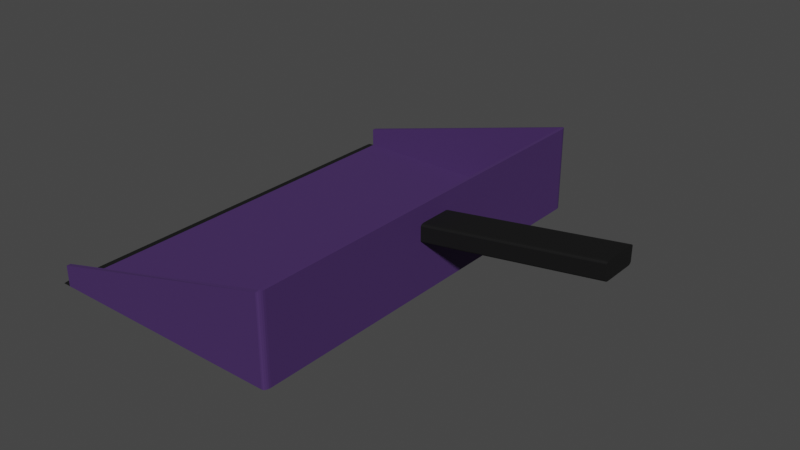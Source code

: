 # Source: Dustpan.blend  (saved by Blender 3.5.10; exported with 4.5.12 LTS)
import bpy
from mathutils import Matrix  # noqa: F401  (used for matrix-valued properties, if any)

bpy.ops.wm.read_factory_settings(use_empty=True)
scene = bpy.context.scene
scene.name = 'Scene'

# ---- collections
col_dustpan = bpy.data.collections.new('Dustpan'); scene.collection.children.link(col_dustpan)

# ---- images (referenced by path relative to the original .blend; pixels are not part of the script)
import os
ASSET_DIR = os.environ.get("B2B_ASSET_DIR", "")  # directory of the original .blend (textures are referenced by path, not embedded)
HERE = os.path.dirname(os.path.abspath(__file__))  # packed textures are extracted next to this script under _unpacked/

def load_image(name, relpath, width, height, colorspace="sRGB"):
    """Load a texture the original file referenced (path relative to the .blend, or extracted next to this script)."""
    p = next((c for c in (os.path.join(HERE, relpath), os.path.join(ASSET_DIR, relpath)) if relpath and os.path.exists(c)), "")
    if p:
        img = bpy.data.images.load(p, check_existing=True)
        img.name = name
    else:  # same state as the original file: an image datablock whose file is absent (Cycles renders it pink)
        img = bpy.data.images.new(name, width, height)
        img.source = "FILE"
        img.filepath = "//" + (relpath or name)
    img.colorspace_settings.name = colorspace
    return img
img_uv_test = load_image('UV Test', '', 1024, 1024, 'sRGB')

# ---- materials (node trees are filled in below, after node groups)
mat_dustpan_handle = bpy.data.materials.new('Dustpan_Handle')
mat_dustpan_handle.alpha_threshold = 0.0
mat_dustpan_handle.use_transparent_shadow = False
mat_dustpan_handle.roughness = 0.5
mat_dustpan_handle.line_color = (0.0, 0.0, 0.0, 1.0)
mat_dustpan_body = bpy.data.materials.new('Dustpan_Body')
mat_dustpan_body.use_transparent_shadow = False
mat_dustpan_lip = bpy.data.materials.new('Dustpan_Lip')
mat_dustpan_lip.use_transparent_shadow = False

# ---- material node trees
mat_dustpan_handle.use_nodes = True; mat_dustpan_handle.node_tree.nodes.clear()
_N = mat_dustpan_handle.node_tree.nodes; _L = mat_dustpan_handle.node_tree.links
n0 = _N.new('ShaderNodeOutputMaterial'); n0.name = 'Material Output'; n0.location = (300, 300)
n1 = _N.new('ShaderNodeTexImage'); n1.name = 'Image Texture'; n1.location = (-309, 307)
n1.image = img_uv_test
n2 = _N.new('ShaderNodeBsdfPrincipled'); n2.name = 'Principled BSDF'; n2.location = (10, 300)
n2.distribution = 'GGX'
n2.subsurface_method = 'RANDOM_WALK_SKIN'
n2.inputs[0].default_value = (0.0, 0.0, 0.0, 1.0)
n2.inputs[2].default_value = 0.75
n2.inputs[3].default_value = 1.45
n2.inputs[27].default_value = (0.0, 0.0, 0.0, 1.0)
n2.inputs[28].default_value = 1.0
_L.new(n2.outputs[0], n0.inputs[0])
n0.is_active_output = True
mat_dustpan_body.use_nodes = True; mat_dustpan_body.node_tree.nodes.clear()
_N = mat_dustpan_body.node_tree.nodes; _L = mat_dustpan_body.node_tree.links
n0 = _N.new('ShaderNodeOutputMaterial'); n0.name = 'Material Output'; n0.location = (300, 300)
n1 = _N.new('ShaderNodeTexImage'); n1.name = 'Image Texture'; n1.location = (-315, 286)
n1.image = img_uv_test
n2 = _N.new('ShaderNodeBsdfPrincipled'); n2.name = 'Principled BSDF'; n2.location = (10, 300)
n2.distribution = 'GGX'
n2.subsurface_method = 'RANDOM_WALK_SKIN'
n2.inputs[0].default_value = (0.0568, 0.02202, 0.1162, 1.0)
n2.inputs[2].default_value = 0.75
n2.inputs[3].default_value = 1.45
n2.inputs[27].default_value = (0.0, 0.0, 0.0, 1.0)
n2.inputs[28].default_value = 1.0
_L.new(n2.outputs[0], n0.inputs[0])
n0.is_active_output = True
mat_dustpan_lip.use_nodes = True; mat_dustpan_lip.node_tree.nodes.clear()
_N = mat_dustpan_lip.node_tree.nodes; _L = mat_dustpan_lip.node_tree.links
n0 = _N.new('ShaderNodeOutputMaterial'); n0.name = 'Material Output'; n0.location = (300, 300)
n1 = _N.new('ShaderNodeTexImage'); n1.name = 'Image Texture'; n1.location = (-315, 286)
n1.image = img_uv_test
n2 = _N.new('ShaderNodeBsdfPrincipled'); n2.name = 'Principled BSDF'; n2.location = (10, 300)
n2.distribution = 'GGX'
n2.subsurface_method = 'RANDOM_WALK_SKIN'
n2.inputs[0].default_value = (0.0, 0.0, 0.0, 1.0)
n2.inputs[2].default_value = 0.75
n2.inputs[3].default_value = 1.45
n2.inputs[27].default_value = (0.0, 0.0, 0.0, 1.0)
n2.inputs[28].default_value = 1.0
_L.new(n2.outputs[0], n0.inputs[0])
n0.is_active_output = True

# ---- world
world_world = bpy.data.worlds.new('World'); scene.world = world_world
world_world.use_nodes = True; world_world.node_tree.nodes.clear()
_N = world_world.node_tree.nodes; _L = world_world.node_tree.links
n0 = _N.new('ShaderNodeOutputWorld'); n0.name = 'World Output'; n0.location = (300, 300)
n1 = _N.new('ShaderNodeBackground'); n1.name = 'Background'; n1.location = (10, 300)
n1.inputs[0].default_value = (0.05088, 0.05088, 0.05088, 1.0)
_L.new(n1.outputs[0], n0.inputs[0])
n0.is_active_output = True
world_world.color = (0.05088, 0.05088, 0.05088)
world_world.use_sun_shadow = False
world_world.sun_shadow_jitter_overblur = 0.0

# ---- meshes
me_cube_001 = bpy.data.meshes.new('Cube.001')
me_cube_001.from_pydata([(-0.7157, -0.1186, -0.04072), (-0.7157, -0.1484, -0.05404), (-0.7157, -0.1278, -0.04138), (-0.7157, -0.1361, -0.04327), (-0.7157, -0.1427, -0.04621), (-0.7157, -0.1469, -0.04993), (-0.7159, -0.1484, -0.1634), (-0.7159, -0.1186, -0.1767), (-0.7159, -0.1469, -0.1675), (-0.7159, -0.1427, -0.1712), (-0.7159, -0.1361, -0.1742), (-0.7159, -0.1278, -0.1761), (-0.7157, 0.1484, -0.05404), (-0.7157, 0.1186, -0.04072), (-0.7157, 0.1469, -0.04993), (-0.7157, 0.1427, -0.04621), (-0.7157, 0.1361, -0.04327), (-0.7157, 0.1278, -0.04138), (-0.7159, 0.1186, -0.1767), (-0.7159, 0.1484, -0.1634), (-0.7159, 0.1278, -0.1761), (-0.7159, 0.1361, -0.1742), (-0.7159, 0.1427, -0.1712), (-0.7159, 0.1469, -0.1675), (0.7164, -0.1484, 0.1633), (0.7166, -0.1186, 0.1767), (0.7165, -0.1469, 0.1674), (0.7165, -0.1427, 0.1712), (0.7166, -0.1361, 0.1741), (0.7166, -0.1278, 0.176), (0.715, -0.1186, 0.04083), (0.7151, -0.1484, 0.05417), (0.715, -0.1278, 0.04149), (0.715, -0.1361, 0.04338), (0.715, -0.1427, 0.04633), (0.7151, -0.1469, 0.05005), (0.7166, 0.1186, 0.1767), (0.7164, 0.1484, 0.1633), (0.7166, 0.1278, 0.176), (0.7166, 0.1361, 0.1741), (0.7165, 0.1427, 0.1712), (0.7165, 0.1469, 0.1674), (0.7151, 0.1484, 0.05417), (0.715, 0.1186, 0.04083), (0.7151, 0.1469, 0.05005), (0.715, 0.1427, 0.04633), (0.715, 0.1361, 0.04338), (0.715, 0.1278, 0.04149), (-0.7232, -0.1188, -0.03412), (-0.7225, -0.1556, -0.05291), (-0.7231, -0.1288, -0.03474), (-0.723, -0.1382, -0.03685), (-0.7229, -0.1465, -0.0404), (-0.7225, -0.153, -0.04595), (-0.7225, -0.1558, -0.1648), (-0.7223, -0.1188, -0.1844), (-0.7221, -0.1533, -0.172), (-0.7221, -0.1468, -0.1778), (-0.7222, -0.1385, -0.1815), (-0.7222, -0.1289, -0.1837), (-0.7225, 0.1556, -0.05291), (-0.7232, 0.1188, -0.03412), (-0.7225, 0.153, -0.04595), (-0.7229, 0.1465, -0.0404), (-0.723, 0.1382, -0.03685), (-0.7231, 0.1288, -0.03474), (-0.7223, 0.1188, -0.1844), (-0.7225, 0.1558, -0.1648), (-0.7222, 0.1289, -0.1837), (-0.7222, 0.1385, -0.1815), (-0.7221, 0.1468, -0.1778), (-0.7221, 0.1533, -0.172), (0.723, -0.1558, 0.1646), (0.7231, -0.1188, 0.1843), (0.7227, -0.1533, 0.1719), (0.7228, -0.1469, 0.1777), (0.7229, -0.1385, 0.1814), (0.723, -0.1289, 0.1836), (0.7224, -0.1188, 0.03419), (0.7219, -0.1556, 0.05297), (0.7224, -0.1288, 0.03481), (0.7223, -0.1382, 0.03692), (0.7222, -0.1465, 0.04047), (0.7219, -0.153, 0.04603), (0.7231, 0.1188, 0.1843), (0.723, 0.1558, 0.1646), (0.723, 0.1289, 0.1836), (0.7229, 0.1385, 0.1814), (0.7228, 0.1469, 0.1777), (0.7227, 0.1533, 0.1719), (0.7219, 0.1556, 0.05297), (0.7224, 0.1188, 0.03419), (0.7219, 0.153, 0.04603), (0.7222, 0.1465, 0.04047), (0.7223, 0.1382, 0.03692), (0.7224, 0.1288, 0.03481)], [], [(24, 31, 6, 1), (36, 38, 39, 40, 41, 37, 42, 44, 45, 46, 47, 43, 30, 32, 33, 34, 35, 31, 24, 26, 27, 28, 29, 25), (43, 18, 7, 30), (0, 2, 3, 4, 5, 1, 6, 8, 9, 10, 11, 7, 18, 20, 21, 22, 23, 19, 12, 14, 15, 16, 17, 13), (12, 19, 42, 37), (36, 13, 17, 38), (38, 17, 16, 39), (39, 16, 15, 40), (40, 15, 14, 41), (41, 14, 12, 37), (18, 43, 47, 20), (20, 47, 46, 21), (21, 46, 45, 22), (22, 45, 44, 23), (23, 44, 42, 19), (0, 25, 29, 2), (2, 29, 28, 3), (3, 28, 27, 4), (4, 27, 26, 5), (5, 26, 24, 1), (30, 7, 11, 32), (32, 11, 10, 33), (33, 10, 9, 34), (34, 9, 8, 35), (35, 8, 6, 31), (13, 36, 25, 0), (72, 49, 54, 79), (84, 73, 77, 76, 75, 74, 72, 79, 83, 82, 81, 80, 78, 91, 95, 94, 93, 92, 90, 85, 89, 88, 87, 86), (91, 78, 55, 66), (48, 61, 65, 64, 63, 62, 60, 67, 71, 70, 69, 68, 66, 55, 59, 58, 57, 56, 54, 49, 53, 52, 51, 50), (60, 85, 90, 67), (84, 86, 65, 61), (86, 87, 64, 65), (87, 88, 63, 64), (88, 89, 62, 63), (89, 85, 60, 62), (66, 68, 95, 91), (68, 69, 94, 95), (69, 70, 93, 94), (70, 71, 92, 93), (71, 67, 90, 92), (48, 50, 77, 73), (50, 51, 76, 77), (51, 52, 75, 76), (52, 53, 74, 75), (53, 49, 72, 74), (78, 80, 59, 55), (80, 81, 58, 59), (81, 82, 57, 58), (82, 83, 56, 57), (83, 79, 54, 56), (61, 48, 73, 84)])
_uv = me_cube_001.uv_layers.new(name='UVMap')
_uv.uv.foreach_set('vector', [0.4038, 0.0004555, 0.4772, 0.01252, 0.4772, 0.9996, 0.4035, 0.9883, 0.6519, 0.3844, 0.6515, 0.3907, 0.6502, 0.3964, 0.6482, 0.4009, 0.6456, 0.4037, 0.6428, 0.4047, 0.5684, 0.4047, 0.5656, 0.4037, 0.563, 0.4009, 0.561, 0.3964, 0.5597, 0.3907, 0.5593, 0.3844, 0.5593, 0.2227, 0.5597, 0.2164, 0.561, 0.2108, 0.563, 0.2063, 0.5656, 0.2034, 0.5684, 0.2024, 0.6428, 0.2024, 0.6456, 0.2034, 0.6482, 0.2063, 0.6502, 0.2108, 0.6515, 0.2164, 0.6519, 0.2227, 0.2197, 0.987, 0.2197, 0.0, 0.3814, 0.0, 0.3814, 0.987, 0.652, 0.182, 0.6516, 0.1883, 0.6503, 0.194, 0.6483, 0.1985, 0.6458, 0.2014, 0.643, 0.2024, 0.5684, 0.2024, 0.5656, 0.2014, 0.563, 0.1985, 0.561, 0.194, 0.5597, 0.1883, 0.5593, 0.182, 0.5593, 0.02034, 0.5597, 0.01405, 0.561, 0.008384, 0.563, 0.003884, 0.5656, 0.0009955, 0.5684, 0.0, 0.643, 0.0, 0.6458, 0.0009955, 0.6483, 0.003884, 0.6503, 0.008384, 0.6516, 0.01405, 0.652, 0.02034, 0.4828, 0.01174, 0.5565, 0.0004256, 0.5565, 0.9875, 0.4831, 0.9995, 0.01934, 0.0, 0.01934, 0.9879, 0.01306, 0.988, 0.01306, 7.211e-05, 0.01306, 7.211e-05, 0.01306, 0.988, 0.007389, 0.9882, 0.007389, 0.0002811, 0.007389, 0.0002811, 0.007389, 0.9882, 0.002889, 0.9885, 0.002889, 0.0006068, 0.002889, 0.0006068, 0.002889, 0.9885, 0.0, 0.9889, 0.0, 0.001017, 0.4803, 1.0, 0.48, 0.01216, 0.4828, 0.01174, 0.4831, 0.9995, 0.2197, 0.0, 0.2197, 0.987, 0.2134, 0.987, 0.2134, 6.739e-05, 0.2134, 6.739e-05, 0.2134, 0.987, 0.2078, 0.9872, 0.2078, 0.0002631, 0.2078, 0.0002631, 0.2078, 0.9872, 0.2033, 0.9876, 0.2033, 0.0005678, 0.2033, 0.0005678, 0.2033, 0.9876, 0.2004, 0.988, 0.2004, 0.0009518, 0.5593, 0.0, 0.5593, 0.987, 0.5565, 0.9875, 0.5565, 0.0004256, 0.181, 0.9879, 0.181, 0.0, 0.1873, 7.211e-05, 0.1873, 0.988, 0.1873, 0.988, 0.1873, 7.211e-05, 0.193, 0.0002811, 0.193, 0.9882, 0.193, 0.9882, 0.193, 0.0002811, 0.1975, 0.0006068, 0.1975, 0.9885, 0.1975, 0.9885, 0.1975, 0.0006068, 0.2004, 0.001017, 0.2004, 0.9889, 0.4008, 0.9878, 0.401, 0.0, 0.4038, 0.0004555, 0.4035, 0.9883, 0.3814, 0.987, 0.3814, 0.0, 0.3877, 6.739e-05, 0.3877, 0.987, 0.3877, 0.987, 0.3877, 6.739e-05, 0.3934, 0.0002631, 0.3934, 0.9872, 0.3934, 0.9872, 0.3934, 0.0002631, 0.3979, 0.0005678, 0.3979, 0.9876, 0.3979, 0.9876, 0.3979, 0.0005678, 0.4008, 0.0009518, 0.4008, 0.988, 0.48, 0.01298, 0.48, 1.0, 0.4772, 0.9996, 0.4772, 0.01252, 0.01934, 0.9879, 0.01934, 0.0, 0.181, 0.0, 0.181, 0.9879, 0.4038, 0.0004555, 0.4035, 0.9883, 0.4772, 0.9996, 0.4772, 0.01252, 0.6519, 0.3844, 0.6519, 0.2227, 0.6515, 0.2164, 0.6502, 0.2108, 0.6482, 0.2063, 0.6456, 0.2034, 0.6428, 0.2024, 0.5684, 0.2024, 0.5656, 0.2034, 0.563, 0.2063, 0.561, 0.2108, 0.5597, 0.2164, 0.5593, 0.2227, 0.5593, 0.3844, 0.5597, 0.3907, 0.561, 0.3964, 0.563, 0.4009, 0.5656, 0.4037, 0.5684, 0.4047, 0.6428, 0.4047, 0.6456, 0.4037, 0.6482, 0.4009, 0.6502, 0.3964, 0.6515, 0.3907, 0.2197, 0.987, 0.3814, 0.987, 0.3814, 0.0, 0.2197, 0.0, 0.652, 0.182, 0.652, 0.02034, 0.6516, 0.01405, 0.6503, 0.008384, 0.6483, 0.003884, 0.6458, 0.0009955, 0.643, 0.0, 0.5684, 0.0, 0.5656, 0.0009955, 0.563, 0.003884, 0.561, 0.008384, 0.5597, 0.01405, 0.5593, 0.02034, 0.5593, 0.182, 0.5597, 0.1883, 0.561, 0.194, 0.563, 0.1985, 0.5656, 0.2014, 0.5684, 0.2024, 0.643, 0.2024, 0.6458, 0.2014, 0.6483, 0.1985, 0.6503, 0.194, 0.6516, 0.1883, 0.4828, 0.01174, 0.4831, 0.9995, 0.5565, 0.9875, 0.5565, 0.0004256, 0.01934, 0.0, 0.01306, 7.211e-05, 0.01306, 0.988, 0.01934, 0.9879, 0.01306, 7.211e-05, 0.007389, 0.0002811, 0.007389, 0.9882, 0.01306, 0.988, 0.007389, 0.0002811, 0.002889, 0.0006068, 0.002889, 0.9885, 0.007389, 0.9882, 0.002889, 0.0006068, 0.0, 0.001017, 0.0, 0.9889, 0.002889, 0.9885, 0.4803, 1.0, 0.4831, 0.9995, 0.4828, 0.01174, 0.48, 0.01216, 0.2197, 0.0, 0.2134, 6.739e-05, 0.2134, 0.987, 0.2197, 0.987, 0.2134, 6.739e-05, 0.2078, 0.0002631, 0.2078, 0.9872, 0.2134, 0.987, 0.2078, 0.0002631, 0.2033, 0.0005678, 0.2033, 0.9876, 0.2078, 0.9872, 0.2033, 0.0005678, 0.2004, 0.0009518, 0.2004, 0.988, 0.2033, 0.9876, 0.5593, 0.0, 0.5565, 0.0004256, 0.5565, 0.9875, 0.5593, 0.987, 0.181, 0.9879, 0.1873, 0.988, 0.1873, 7.211e-05, 0.181, 0.0, 0.1873, 0.988, 0.193, 0.9882, 0.193, 0.0002811, 0.1873, 7.211e-05, 0.193, 0.9882, 0.1975, 0.9885, 0.1975, 0.0006068, 0.193, 0.0002811, 0.1975, 0.9885, 0.2004, 0.9889, 0.2004, 0.001017, 0.1975, 0.0006068, 0.4008, 0.9878, 0.4035, 0.9883, 0.4038, 0.0004555, 0.401, 0.0, 0.3814, 0.987, 0.3877, 0.987, 0.3877, 6.739e-05, 0.3814, 0.0, 0.3877, 0.987, 0.3934, 0.9872, 0.3934, 0.0002631, 0.3877, 6.739e-05, 0.3934, 0.9872, 0.3979, 0.9876, 0.3979, 0.0005678, 0.3934, 0.0002631, 0.3979, 0.9876, 0.4008, 0.988, 0.4008, 0.0009518, 0.3979, 0.0005678, 0.48, 0.01298, 0.4772, 0.01252, 0.4772, 0.9996, 0.48, 1.0, 0.01934, 0.9879, 0.181, 0.9879, 0.181, 0.0, 0.01934, 0.0])
me_cube_001.materials.append(mat_dustpan_handle)
me_cube_001.update()
me_cube_003 = bpy.data.meshes.new('Cube.003')
me_cube_003.from_pydata([(-1.0, -1.358, -0.2831), (-1.0, -1.358, -0.114), (-1.0, 1.358, -0.2831), (-1.0, 1.358, -0.114), (-1.0, -1.331, -0.266), (-1.0, -1.331, -0.114), (-1.0, 1.331, -0.266), (-1.0, 1.331, -0.114), (0.98, -1.331, -0.266), (0.9725, -1.336, 0.418), (0.98, 1.331, -0.266), (0.9725, 1.336, 0.418), (1.0, -1.317, -0.2831), (0.9696, -1.358, -0.2831), (0.9985, -1.33, -0.2831), (0.9942, -1.341, -0.2831), (0.9875, -1.351, -0.2831), (0.979, -1.356, -0.2831), (0.9696, -1.358, 0.4121), (1.0, -1.317, 0.418), (0.974, -1.337, 0.418), (0.979, -1.356, 0.4139), (0.9875, -1.351, 0.4156), (0.9942, -1.341, 0.4169), (0.9985, -1.33, 0.4177), (0.9696, 1.358, -0.2831), (1.0, 1.317, -0.2831), (0.979, 1.356, -0.2831), (0.9875, 1.351, -0.2831), (0.9942, 1.341, -0.2831), (0.9985, 1.33, -0.2831), (1.0, 1.317, 0.418), (0.9696, 1.358, 0.4121), (0.974, 1.337, 0.418), (0.9985, 1.33, 0.4177), (0.9942, 1.341, 0.4169), (0.9875, 1.351, 0.4156), (0.979, 1.356, 0.4139), (-1.067, 1.358, -0.2831), (-1.067, -1.358, -0.2831), (-1.067, 1.331, -0.2787), (-1.067, -1.331, -0.2787)], [], [(33, 32, 3, 7, 11), (13, 18, 1, 0), (20, 19, 31, 33, 11, 9), (26, 31, 19, 12), (6, 10, 11, 7), (10, 8, 9, 11), (8, 4, 5, 9), (6, 4, 8, 10), (2, 0, 39, 38), (0, 1, 5, 4), (3, 2, 6, 7), (1, 18, 20, 9, 5), (2, 3, 32, 25), (18, 21, 20), (21, 22, 20), (22, 23, 20), (23, 24, 20), (24, 19, 20), (31, 34, 33), (34, 35, 33), (35, 36, 33), (36, 37, 33), (37, 32, 33), (31, 26, 30, 34), (34, 30, 29, 35), (35, 29, 28, 36), (36, 28, 27, 37), (37, 27, 25, 32), (18, 13, 17, 21), (21, 17, 16, 22), (22, 16, 15, 23), (23, 15, 14, 24), (24, 14, 12, 19), (2, 25, 27, 28, 29, 30, 26, 12, 14, 15, 16, 17, 13, 0), (38, 39, 41, 40), (6, 2, 38, 40), (4, 6, 40, 41), (0, 4, 41, 39)])
me_cube_003.polygons.foreach_set('material_index', [0, 0, 0, 0, 0, 0, 0, 0, 1, 0, 0, 0, 0, 0, 0, 0, 0, 0, 0, 0, 0, 0, 0, 0, 0, 0, 0, 0, 0, 0, 0, 0, 0, 0, 1, 1, 1, 1])
_uv = me_cube_003.uv_layers.new(name='UVMap')
_uv.uv.foreach_set('vector', [0.3647, 0.9849, 0.3639, 0.9888, 2.169e-08, 0.9888, 2.169e-08, 0.9839, 0.3644, 0.9847, 0.6237, 0.8519, 0.4972, 0.8519, 0.5929, 0.4944, 0.6237, 0.4944, 0.3647, 0.4983, 0.3694, 0.5019, 0.3694, 0.9813, 0.3647, 0.9849, 0.3644, 0.9847, 0.3644, 0.4985, 0.748, 0.006078, 0.8755, 0.006078, 0.8755, 0.4855, 0.748, 0.4855, 0.9931, 0.4915, 0.9969, 0.8509, 0.8724, 0.8509, 0.9654, 0.4918, 0.8724, 0.4923, 0.8724, 0.9769, 0.748, 0.9777, 0.748, 0.4915, 0.8755, 0.3594, 0.8794, 0.0, 0.907, 0.0002914, 1.0, 0.3594, 0.3884, 0.4895, 0.3884, 0.004944, 0.748, 0.004944, 0.748, 0.4895, 0.01214, 0.0, 0.01214, 0.4944, 0.0, 0.4944, 4.339e-08, 0.0, 0.6245, 0.5252, 0.6245, 0.4944, 0.6295, 0.4944, 0.6295, 0.5221, 0.6245, 0.5559, 0.6245, 0.5252, 0.6295, 0.5283, 0.6295, 0.5559, 0.0, 0.4944, 0.3639, 0.4944, 0.3647, 0.4983, 0.3644, 0.4985, 0.0, 0.4993, 0.3695, 0.4944, 0.4003, 0.4944, 0.496, 0.8519, 0.3694, 0.8519, 0.3639, 0.4944, 0.3656, 0.4948, 0.3647, 0.4983, 0.3656, 0.4948, 0.3671, 0.4958, 0.3647, 0.4983, 0.3671, 0.4958, 0.3684, 0.4975, 0.3647, 0.4983, 0.3684, 0.4975, 0.3692, 0.4996, 0.3647, 0.4983, 0.3692, 0.4996, 0.3694, 0.5019, 0.3647, 0.4983, 0.3694, 0.9813, 0.3692, 0.9836, 0.3647, 0.9849, 0.3692, 0.9836, 0.3684, 0.9857, 0.3647, 0.9849, 0.3684, 0.9857, 0.3671, 0.9874, 0.3647, 0.9849, 0.3671, 0.9874, 0.3656, 0.9884, 0.3647, 0.9849, 0.3656, 0.9884, 0.3639, 0.9888, 0.3647, 0.9849, 0.8755, 0.006078, 0.748, 0.006078, 0.748, 0.003756, 0.8755, 0.003756, 0.8755, 0.003756, 0.748, 0.003756, 0.748, 0.001662, 0.8753, 0.001662, 0.8753, 0.001662, 0.748, 0.001662, 0.748, 0.0, 0.8751, 0.0, 0.4966, 0.8553, 0.3694, 0.8553, 0.3694, 0.8537, 0.4963, 0.8537, 0.4963, 0.8537, 0.3694, 0.8537, 0.3694, 0.8519, 0.496, 0.8519, 0.4972, 0.8519, 0.6237, 0.8519, 0.6237, 0.8537, 0.4969, 0.8537, 0.4969, 0.8537, 0.6237, 0.8537, 0.6237, 0.8553, 0.4966, 0.8553, 0.8751, 0.4915, 0.748, 0.4915, 0.748, 0.4899, 0.8753, 0.4899, 0.8753, 0.4899, 0.748, 0.4899, 0.748, 0.4878, 0.8755, 0.4878, 0.8755, 0.4878, 0.748, 0.4878, 0.748, 0.4855, 0.8755, 0.4855, 0.01214, 0.0, 0.3706, 4.339e-08, 0.3723, 0.0003677, 0.3738, 0.001435, 0.375, 0.003097, 0.3758, 0.005191, 0.3761, 0.007513, 0.3761, 0.4869, 0.3758, 0.4892, 0.375, 0.4913, 0.3738, 0.493, 0.3723, 0.494, 0.3706, 0.4944, 0.01214, 0.4944, 0.6237, 0.9888, 0.6237, 0.4944, 0.6245, 0.4993, 0.6245, 0.9839, 0.3884, 0.4895, 0.3882, 0.4944, 0.3761, 0.4944, 0.3761, 0.4895, 0.3884, 0.004944, 0.3884, 0.4895, 0.3761, 0.4895, 0.3761, 0.004944, 0.3882, 0.0, 0.3884, 0.004944, 0.3761, 0.004944, 0.3761, 0.0])
me_cube_003.materials.append(mat_dustpan_body)
me_cube_003.materials.append(mat_dustpan_lip)
me_cube_003.update()

# ---- objects
ob_dustpan_handle = bpy.data.objects.new('Dustpan_Handle', me_cube_001)
ob_dustpan_body = bpy.data.objects.new('Dustpan_Body', me_cube_003)

# ---- transforms, parenting, visibility, modifiers, constraints
ob_dustpan_handle.location = (0.1063, 0.0, 1.155)
ob_dustpan_body.location = (-1.608, 0.0, 0.8466)
ob_dustpan_body.scale = (1.0, 1.23, 1.0)

# ---- collection membership
col_dustpan.objects.link(ob_dustpan_handle)
col_dustpan.objects.link(ob_dustpan_body)

# ---- scene / render settings (as saved in the file)
scene.frame_start = 1; scene.frame_end = 250; scene.frame_set(1)
scene.render.engine = 'BLENDER_EEVEE_NEXT'
scene.cycles.sampling_pattern = 'TABULATED_SOBOL'
scene.view_settings.view_transform = 'Filmic'
bpy.context.view_layer.update()

# ---- added for rendering (the .blend has no active camera and no usable light): camera, sun
cam_auto = bpy.data.cameras.new('AutoCamera')
cam_auto.lens = 50.0
cam_auto.sensor_width = 36.0
cam_auto.clip_end = 1000.0
ob_auto_camera = bpy.data.objects.new('AutoCamera', cam_auto)
scene.collection.objects.link(ob_auto_camera)
ob_auto_camera.location = (3.61425, -5.44425, 4.58076)
ob_auto_camera.rotation_euler = (1.09748, -7.21219e-08, 0.694738)
scene.camera = ob_auto_camera
light_auto_sun = bpy.data.lights.new('AutoSun', 'SUN')
light_auto_sun.energy = 3.0
light_auto_sun.angle = 0.0523599
ob_auto_sun = bpy.data.objects.new('AutoSun', light_auto_sun)
scene.collection.objects.link(ob_auto_sun)
ob_auto_sun.rotation_euler = (0.872665, 0.174533, 0.523599)
bpy.context.view_layer.update()
